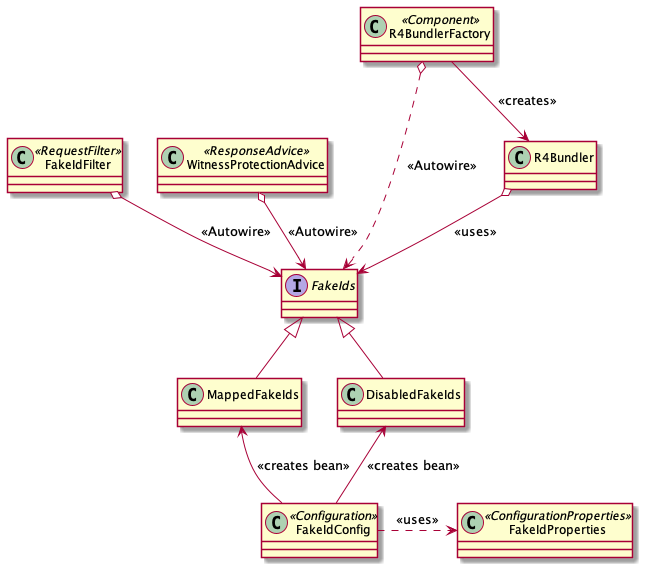

The diagram above was rendered by PlantUML. Its source (embedded in the PNG):
@startuml
class FakeIdProperties <<ConfigurationProperties>>
class FakeIdConfig <<Configuration>>
class FakeIdFilter <<RequestFilter>>
interface FakeIds
class DisabledFakeIds
class MappedFakeIds
class WitnessProtectionAdvice <<ResponseAdvice>>
class R4Bundler
class R4BundlerFactory <<Component>>

FakeIdConfig .> FakeIdProperties : <<uses>>
FakeIdConfig -up-> DisabledFakeIds : <<creates bean>>
FakeIdConfig -up-> MappedFakeIds : <<creates bean>>

DisabledFakeIds -up-|> FakeIds
MappedFakeIds -up-|> FakeIds

FakeIdFilter o--> FakeIds : <<Autowire>>
WitnessProtectionAdvice o--> FakeIds : <<Autowire>>
R4Bundler o--> FakeIds : <<uses>>
R4BundlerFactory o..> FakeIds : <<Autowire>>
R4BundlerFactory --> R4Bundler : <<creates>>
@enduml